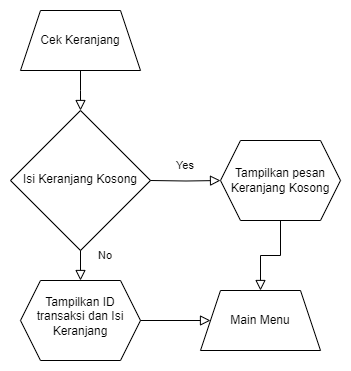

The diagram above was exported from draw.io. Its source (the exported page's mxGraphModel, read from the mxfile embedded in the PNG):
<mxGraphModel dx="538" dy="9639" grid="1" gridSize="10" guides="1" tooltips="1" connect="1" arrows="1" fold="1" page="1" pageScale="1" pageWidth="3300" pageHeight="4681" math="0" shadow="0">
  <root>
    <mxCell id="0" />
    <mxCell id="1" parent="0" />
    <mxCell id="GxZsWob2V0WjuN7lwqMS-1" style="edgeStyle=orthogonalEdgeStyle;rounded=0;orthogonalLoop=1;jettySize=auto;html=1;exitX=0.5;exitY=1;exitDx=0;exitDy=0;entryX=0.5;entryY=0;entryDx=0;entryDy=0;strokeColor=none;" parent="1" source="GxZsWob2V0WjuN7lwqMS-2" edge="1">
      <mxGeometry relative="1" as="geometry">
        <mxPoint x="279.9999999999998" y="-9180" as="targetPoint" />
      </mxGeometry>
    </mxCell>
    <mxCell id="GxZsWob2V0WjuN7lwqMS-2" value="Cek Keranjang" style="shape=trapezoid;perimeter=trapezoidPerimeter;whiteSpace=wrap;html=1;fixedSize=1;labelBackgroundColor=none;" parent="1" vertex="1">
      <mxGeometry x="220" y="-9280" width="120" height="60" as="geometry" />
    </mxCell>
    <mxCell id="GxZsWob2V0WjuN7lwqMS-3" value="" style="rounded=0;html=1;jettySize=auto;orthogonalLoop=1;fontSize=11;endArrow=block;endFill=0;endSize=8;strokeWidth=1;shadow=0;labelBackgroundColor=none;edgeStyle=orthogonalEdgeStyle;exitX=0.5;exitY=1;exitDx=0;exitDy=0;fontColor=default;entryX=0.5;entryY=0;entryDx=0;entryDy=0;" parent="1" source="GxZsWob2V0WjuN7lwqMS-2" edge="1">
      <mxGeometry relative="1" as="geometry">
        <mxPoint x="470" y="-9140" as="sourcePoint" />
        <mxPoint x="279.9999999999998" y="-9180" as="targetPoint" />
      </mxGeometry>
    </mxCell>
    <mxCell id="GxZsWob2V0WjuN7lwqMS-4" value="Isi Keranjang Kosong" style="rhombus;whiteSpace=wrap;html=1;shadow=0;fontFamily=Helvetica;fontSize=12;align=center;strokeWidth=1;spacing=6;spacingTop=-3;labelBackgroundColor=none;" parent="1" vertex="1">
      <mxGeometry x="210" y="-9180" width="140" height="140" as="geometry" />
    </mxCell>
    <mxCell id="GxZsWob2V0WjuN7lwqMS-5" value="" style="rounded=0;html=1;jettySize=auto;orthogonalLoop=1;fontSize=11;endArrow=block;endFill=0;endSize=8;strokeWidth=1;shadow=0;labelBackgroundColor=none;edgeStyle=orthogonalEdgeStyle;fontColor=default;entryX=0;entryY=0.5;entryDx=0;entryDy=0;exitX=1;exitY=0.5;exitDx=0;exitDy=0;" parent="1" target="GxZsWob2V0WjuN7lwqMS-6" edge="1">
      <mxGeometry relative="1" as="geometry">
        <mxPoint x="350" y="-9110" as="sourcePoint" />
        <mxPoint x="410" y="-8990" as="targetPoint" />
      </mxGeometry>
    </mxCell>
    <mxCell id="GxZsWob2V0WjuN7lwqMS-6" value="Tampilkan pesan &lt;br&gt;Keranjang Kosong" style="shape=hexagon;perimeter=hexagonPerimeter2;whiteSpace=wrap;html=1;fixedSize=1;labelBackgroundColor=none;" parent="1" vertex="1">
      <mxGeometry x="420" y="-9150" width="120" height="80" as="geometry" />
    </mxCell>
    <mxCell id="GxZsWob2V0WjuN7lwqMS-7" value="&lt;span style=&quot;font-size: 11px;&quot;&gt;Yes&lt;/span&gt;" style="text;html=1;strokeColor=none;fillColor=none;align=center;verticalAlign=middle;whiteSpace=wrap;rounded=0;labelBackgroundColor=none;" parent="1" vertex="1">
      <mxGeometry x="370" y="-9140" width="30" height="30" as="geometry" />
    </mxCell>
    <mxCell id="GxZsWob2V0WjuN7lwqMS-8" value="" style="rounded=0;html=1;jettySize=auto;orthogonalLoop=1;fontSize=11;endArrow=block;endFill=0;endSize=8;strokeWidth=1;shadow=0;labelBackgroundColor=none;edgeStyle=orthogonalEdgeStyle;fontColor=default;entryX=0.5;entryY=0;entryDx=0;entryDy=0;exitX=0.5;exitY=1;exitDx=0;exitDy=0;" parent="1" edge="1">
      <mxGeometry relative="1" as="geometry">
        <mxPoint x="280" y="-9040" as="sourcePoint" />
        <mxPoint x="280" y="-9010" as="targetPoint" />
      </mxGeometry>
    </mxCell>
    <mxCell id="GxZsWob2V0WjuN7lwqMS-9" value="&lt;span style=&quot;font-size: 11px;&quot;&gt;No&lt;/span&gt;" style="text;html=1;strokeColor=none;fillColor=none;align=center;verticalAlign=middle;whiteSpace=wrap;rounded=0;labelBackgroundColor=none;" parent="1" vertex="1">
      <mxGeometry x="290" y="-9050" width="30" height="30" as="geometry" />
    </mxCell>
    <mxCell id="GxZsWob2V0WjuN7lwqMS-10" value="Tampilkan ID transaksi dan Isi Keranjang" style="shape=hexagon;perimeter=hexagonPerimeter2;whiteSpace=wrap;html=1;fixedSize=1;labelBackgroundColor=none;spacingTop=0;spacingBottom=9;" parent="1" vertex="1">
      <mxGeometry x="220" y="-9010" width="120" height="80" as="geometry" />
    </mxCell>
    <mxCell id="GxZsWob2V0WjuN7lwqMS-11" value="Main Menu" style="shape=trapezoid;perimeter=trapezoidPerimeter;whiteSpace=wrap;html=1;fixedSize=1;labelBackgroundColor=none;" parent="1" vertex="1">
      <mxGeometry x="400" y="-9000" width="120" height="60" as="geometry" />
    </mxCell>
    <mxCell id="GxZsWob2V0WjuN7lwqMS-12" value="" style="rounded=0;html=1;jettySize=auto;orthogonalLoop=1;fontSize=11;endArrow=block;endFill=0;endSize=8;strokeWidth=1;shadow=0;labelBackgroundColor=none;edgeStyle=orthogonalEdgeStyle;fontColor=default;entryX=0;entryY=0.5;entryDx=0;entryDy=0;exitX=1;exitY=0.5;exitDx=0;exitDy=0;" parent="1" edge="1">
      <mxGeometry relative="1" as="geometry">
        <mxPoint x="340" y="-8970" as="sourcePoint" />
        <mxPoint x="410" y="-8970" as="targetPoint" />
      </mxGeometry>
    </mxCell>
    <mxCell id="GxZsWob2V0WjuN7lwqMS-15" value="" style="rounded=0;html=1;jettySize=auto;orthogonalLoop=1;fontSize=11;endArrow=block;endFill=0;endSize=8;strokeWidth=1;shadow=0;labelBackgroundColor=none;edgeStyle=orthogonalEdgeStyle;exitX=0.5;exitY=1;exitDx=0;exitDy=0;fontColor=default;" parent="1" source="GxZsWob2V0WjuN7lwqMS-6" target="GxZsWob2V0WjuN7lwqMS-11" edge="1">
      <mxGeometry relative="1" as="geometry">
        <mxPoint x="490" y="-9020" as="sourcePoint" />
        <mxPoint x="489.9999999999998" y="-8980" as="targetPoint" />
      </mxGeometry>
    </mxCell>
  </root>
</mxGraphModel>